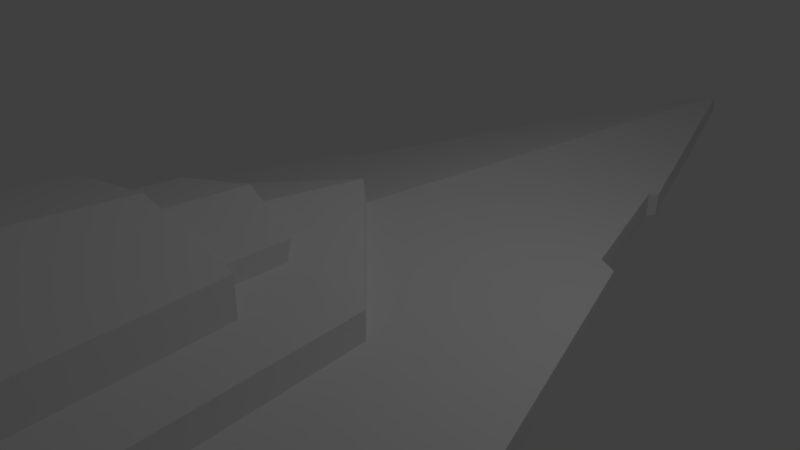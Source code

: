 # Source: StarDestroyerMark1blend.blend  (saved by Blender 2.78.0; exported with 4.5.12 LTS)
import bpy
from mathutils import Matrix  # noqa: F401  (used for matrix-valued properties, if any)

bpy.ops.wm.read_factory_settings(use_empty=True)
scene = bpy.context.scene
scene.name = 'Scene'

# ---- collections
col_collection_1 = bpy.data.collections.new('Collection 1'); scene.collection.children.link(col_collection_1)

# ---- materials (node trees are filled in below, after node groups)
mat_halfopacity = bpy.data.materials.new('HalfOpacity')
mat_halfopacity.alpha_threshold = 0.0
mat_halfopacity.use_transparent_shadow = False
mat_halfopacity.roughness = 0.5

# ---- material node trees

# ---- world
world_world = bpy.data.worlds.new('World'); scene.world = world_world
world_world.color = (0.05088, 0.05088, 0.05088)
world_world.use_sun_shadow = False
world_world.sun_shadow_jitter_overblur = 0.0
world_world.cycles.sampling_method = 'MANUAL'

# ---- cameras
cam_camera = bpy.data.cameras.new('Camera')
cam_camera.clip_end = 100.0
cam_camera.lens = 35.0
cam_camera.sensor_width = 32.0
cam_camera.sensor_height = 18.0
cam_camera.ortho_scale = 7.314
cam_camera.dof.focus_distance = 0.0
cam_camera.dof.aperture_fstop = 128.0

# ---- lights
light_lamp = bpy.data.lights.new('Lamp', 'POINT')
light_lamp.transmission_factor = 0.0
light_lamp.cutoff_distance = 30.0
light_lamp.energy = 100.0
light_lamp.shadow_buffer_clip_start = 1.001
light_lamp.shadow_soft_size = 0.1
light_lamp.shadow_maximum_resolution = 0.006
light_lamp.use_absolute_resolution = True

# ---- meshes
me_cube = bpy.data.meshes.new('Cube')
me_cube.from_pydata([(0.0, 8.746, -0.1568), (0.0, -8.127, -1.28), (-5.623, -7.058, -0.1568), (0.0, 8.746, 0.1568), (0.0, -8.127, 1.28), (-5.623, -7.058, 0.1568), (0.0, -6.998, -0.1568), (0.0, -6.998, 0.1568), (-1.73, 3.984, 0.1568), (-2.568, 1.659, 0.1568), (-1.73, 3.984, -0.1568), (-2.568, 1.659, -0.1568), (0.0, 2.081, 0.6004), (0.0, 0.2984, 0.7191), (0.0, 3.899, -0.4794), (0.0, -0.02712, -0.7407), (-1.639, 3.884, 0.1799), (-2.315, 1.766, 0.1799), (-1.639, 3.884, -0.1799), (-2.315, 1.766, -0.1799), (7.265e-09, 2.081, 0.4342), (7.265e-09, 0.2984, 0.5529), (-0.6104, 2.081, 0.4342), (-0.6104, 0.2984, 0.5529), (-3.022, 0.3643, 0.1568), (-0.6104, 0.3117, 0.6055), (-2.224, 2.042, 0.1799), (-0.6094, 2.07, 0.4789), (-0.6091, 0.6212, 0.5857), (-1.613, 1.088, -0.3702), (-2.811, -7.593, -0.7183), (-2.013, -1.811, -0.4864), (0.0, -8.127, -1.28), (-2.811, -7.593, -0.7183), (-2.013, -1.811, -0.4864), (0.0, -8.127, -1.639), (1.096e-08, -0.07449, -1.073), (-2.811, -7.593, -1.077), (-2.013, -1.811, -0.8453), (-2.192, -7.71, -1.201), (0.0, -8.127, -1.639), (-2.105, -7.077, -1.656), (0.0, -8.127, -1.639), (-1.539, -2.941, -1.008), (0.0, -8.041, -2.124), (-1.539, -2.941, -1.489), (-2.192, -7.71, -1.682), (0.0, -2.947, -1.775), (0.0, -1.733, -1.256), (-1.539, -2.941, -1.008), (-1.539, -2.941, -1.008), (-1.113, -2.942, -1.087), (-1.057, -2.014, -1.06), (-1.116, -2.942, -1.567), (0.0, -2.947, -1.549), (1.636e-09, -1.702, -1.49), (-1.113, -2.942, -1.342), (-1.057, -1.95, -1.315), (-0.4357, -8.124, -2.066), (0.0, -5.976, -1.977), (-0.5878, -6.084, -1.874), (-1.044e-08, -7.604, -3.474), (-0.4357, -7.475, -3.448), (-2.451e-08, -6.719, -3.607), (-0.4232, -6.722, -3.545), (-0.4184, -6.368, -2.875), (-3.055e-08, -6.243, -2.87), (-0.427, -7.066, -3.51), (-0.4314, -7.381, -2.92), (-1.5, -6.722, -3.506), (-1.502, -6.896, -2.9), (-1.504, -7.066, -3.51), (-1.508, -7.381, -2.92), (-0.4184, -5.999, -3.588), (-0.4184, -5.999, -2.875), (-2.451e-08, -6.002, -3.607), (-3.055e-08, -5.987, -2.87), (-1.495, -5.999, -3.5), (-1.495, -5.999, -2.875)], [(25, 27), (40, 35), (42, 40), (45, 43), (43, 49), (49, 50), (51, 53), (64, 65)], [(6, 1, 30, 2), (4, 7, 5), (5, 2, 6, 7), (18, 16, 26, 17, 19), (9, 11, 19, 17), (8, 10, 0, 3), (9, 11, 2, 5, 24), (8, 3, 12, 16), (26, 16, 12, 27), (0, 10, 18, 14), (16, 18, 10, 8), (20, 21, 23, 22), (5, 24, 25, 13, 4), (28, 25, 24, 9), (13, 25, 23, 21), (12, 20, 22, 27), (17, 26, 27, 28, 9), (15, 14, 18, 19, 11, 29), (29, 31, 15), (2, 30, 29, 11), (34, 33, 37, 38), (15, 31, 34), (31, 30, 33, 34), (30, 1, 32, 33), (33, 32, 35, 39, 37), (39, 46, 58, 44, 42), (37, 39, 50, 38), (55, 54, 56, 57), (56, 53, 45, 50, 51), (36, 48, 52, 38), (38, 52, 51, 50), (56, 54, 47, 53), (38, 36, 15, 34), (52, 48, 55, 57), (51, 52, 57, 56), (39, 50, 45, 41, 46), (61, 62, 67, 64, 63), (60, 65, 68, 67, 62, 58), (58, 62, 61, 44), (58, 46, 41, 60), (47, 59, 60, 53), (53, 60, 41, 45), (65, 68, 72, 70), (66, 63, 75, 76), (67, 64, 69, 71), (67, 68, 72, 71), (63, 64, 73, 75), (59, 66, 65, 60), (70, 72, 71, 69), (73, 74, 78, 77), (75, 73, 74, 76), (65, 70, 78, 74), (65, 66, 76, 74), (69, 64, 73, 77), (70, 69, 77, 78)])
me_cube.materials.append(mat_halfopacity)
me_cube.use_remesh_preserve_volume = False
me_cube.use_remesh_preserve_attributes = False
me_cube.use_mirror_vertex_groups = False
me_cube.update()

# ---- objects
ob_cube = bpy.data.objects.new('Cube', me_cube)
ob_lamp = bpy.data.objects.new('Lamp', light_lamp)
ob_camera = bpy.data.objects.new('Camera', cam_camera)

# ---- transforms, parenting, visibility, modifiers, constraints
ob_cube.location = (0.0, 0.0, 0.0)
ob_cube.rotation_euler = (1.066e-14, 3.142, -0.0)
ob_cube.lock_rotations_4d = False
ob_cube.empty_display_type = 'ARROWS'
ob_cube.lineart.crease_threshold = 0.0
_m = ob_cube.modifiers.new('Mirror', 'MIRROR')
ob_lamp.location = (4.076, 1.005, 5.904)
ob_lamp.rotation_euler = (0.6503, 0.05522, 1.866)
ob_lamp.lock_rotations_4d = False
ob_lamp.empty_display_type = 'ARROWS'
ob_lamp.color = (0.0, 0.0, 0.0, 0.0)
ob_lamp.lineart.crease_threshold = 0.0
ob_camera.location = (7.481, -6.508, 5.344)
ob_camera.rotation_euler = (1.109, 0.0, 0.8149)
ob_camera.lock_rotations_4d = False
ob_camera.empty_display_type = 'ARROWS'
ob_camera.color = (0.0, 0.0, 0.0, 0.0)
ob_camera.display_type = 'WIRE'
ob_camera.lineart.crease_threshold = 0.0

# ---- collection membership
col_collection_1.objects.link(ob_cube)
col_collection_1.objects.link(ob_lamp)
col_collection_1.objects.link(ob_camera)

# ---- scene / render settings (as saved in the file)
scene.camera = ob_camera
scene.frame_start = 1; scene.frame_end = 250; scene.frame_set(1)
scene.render.engine = 'BLENDER_EEVEE_NEXT'
scene.render.resolution_percentage = 50
scene.render.dither_intensity = 0.0
scene.cycles.use_denoising = False
scene.cycles.samples = 128
scene.cycles.sampling_pattern = 'TABULATED_SOBOL'
scene.cycles.light_sampling_threshold = 0.0
scene.cycles.use_adaptive_sampling = False
scene.cycles.use_light_tree = False
scene.cycles.blur_glossy = 0.0
scene.cycles.sample_clamp_indirect = 0.0
scene.view_settings.view_transform = 'Standard'
bpy.context.view_layer.update()
